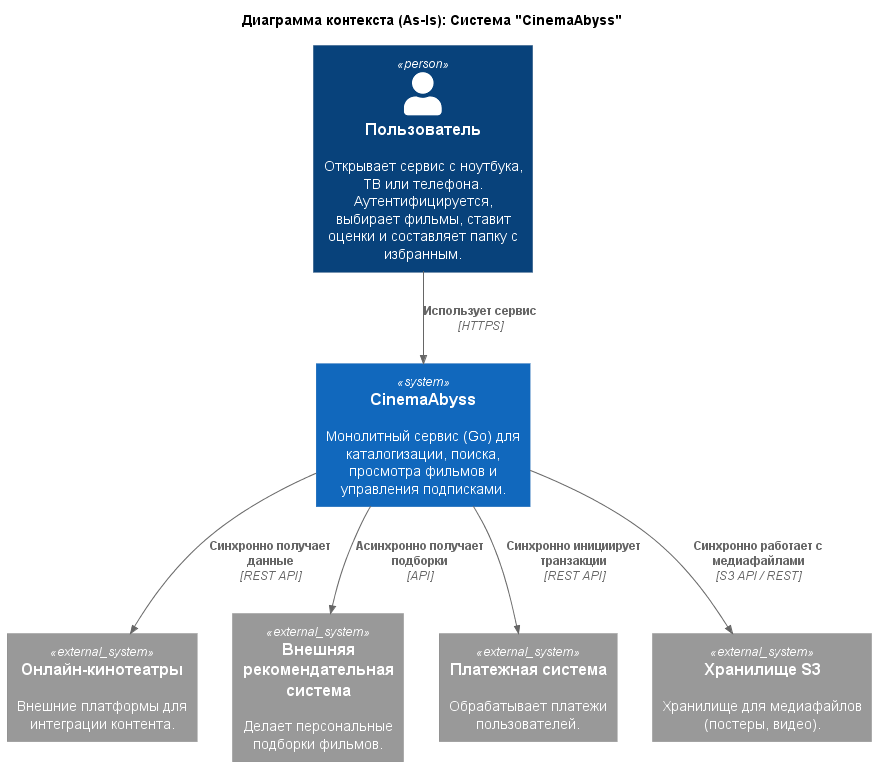

The diagram above was rendered by PlantUML. Its source (embedded in the PNG):
@startuml cinemaabyss_Context_AsIs
!include https://raw.githubusercontent.com/plantuml-stdlib/C4-PlantUML/master/C4_Context.puml

' Заголовок диаграммы As-Is
title Диаграмма контекста (As-Is): Система "CinemaAbyss"

' Акторы
Person(user, "Пользователь", "Открывает сервис с ноутбука, ТВ или телефона. Аутентифицируется, выбирает фильмы, ставит оценки и составляет папку с избранным.")

' Система
System(cinemaabyss, "CinemaAbyss", "Монолитный сервис (Go) для каталогизации, поиска, просмотра фильмов и управления подписками.")

' Внешние системы
System_Ext(online_cinemas, "Онлайн-кинотеатры", "Внешние платформы для интеграции контента.")
System_Ext(rec_sys, "Внешняя рекомендательная система", "Делает персональные подборки фильмов.")
System_Ext(payment_sys, "Платежная система", "Обрабатывает платежи пользователей.")
System_Ext(s3_storage, "Хранилище S3", "Хранилище для медиафайлов (постеры, видео).")

' Взаимодействия
Rel(user, cinemaabyss, "Использует сервис", "HTTPS")
Rel(cinemaabyss, online_cinemas, "Синхронно получает данные", "REST API")
Rel(cinemaabyss, rec_sys, "Асинхронно получает подборки", "API")
Rel(cinemaabyss, payment_sys, "Синхронно инициирует транзакции", "REST API")
Rel(cinemaabyss, s3_storage, "Синхронно работает с медиафайлами", "S3 API / REST")
@enduml